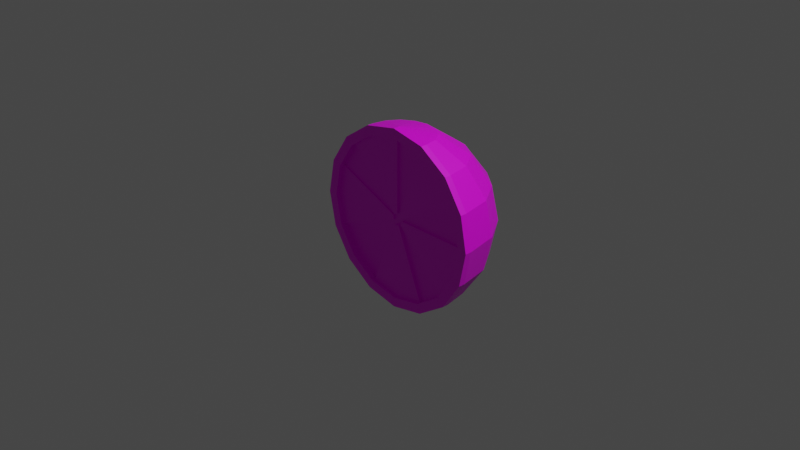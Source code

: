 # Source: lemon.blend  (saved by Blender 2.93.20; exported with 4.5.12 LTS)
import bpy
from mathutils import Matrix  # noqa: F401  (used for matrix-valued properties, if any)

bpy.ops.wm.read_factory_settings(use_empty=True)
scene = bpy.context.scene
scene.name = 'Scene'

# ---- collections
col_collection = bpy.data.collections.new('Collection'); scene.collection.children.link(col_collection)

# ---- images (referenced by path relative to the original .blend; pixels are not part of the script)
import os
ASSET_DIR = os.environ.get("B2B_ASSET_DIR", "")  # directory of the original .blend (textures are referenced by path, not embedded)
HERE = os.path.dirname(os.path.abspath(__file__))  # packed textures are extracted next to this script under _unpacked/

def load_image(name, relpath, width, height, colorspace="sRGB"):
    """Load a texture the original file referenced (path relative to the .blend, or extracted next to this script)."""
    p = next((c for c in (os.path.join(HERE, relpath), os.path.join(ASSET_DIR, relpath)) if relpath and os.path.exists(c)), "")
    if p:
        img = bpy.data.images.load(p, check_existing=True)
        img.name = name
    else:  # same state as the original file: an image datablock whose file is absent (Cycles renders it pink)
        img = bpy.data.images.new(name, width, height)
        img.source = "FILE"
        img.filepath = "//" + (relpath or name)
    img.colorspace_settings.name = colorspace
    return img
img_lemon_texture_png = load_image('lemon_texture.png', 'lemon_texture.png', 1024, 1024, 'sRGB')

# ---- materials (node trees are filled in below, after node groups)
mat_material_001 = bpy.data.materials.new('Material.001')
mat_material_001.use_transparent_shadow = False

# ---- material node trees
mat_material_001.use_nodes = True; mat_material_001.node_tree.nodes.clear()
_N = mat_material_001.node_tree.nodes; _L = mat_material_001.node_tree.links
n0 = _N.new('ShaderNodeOutputMaterial'); n0.name = 'Material Output'; n0.location = (300, 300)
n1 = _N.new('ShaderNodeTexImage'); n1.name = 'Image Texture'; n1.location = (-387, 218)
n1.image = img_lemon_texture_png
n2 = _N.new('ShaderNodeBsdfPrincipled'); n2.name = 'Principled BSDF'; n2.location = (10, 300)
n2.distribution = 'GGX'
n2.subsurface_method = 'BURLEY'
n2.inputs[3].default_value = 1.45
n2.inputs[27].default_value = (0.0, 0.0, 0.0, 1.0)
n2.inputs[28].default_value = 1.0
_L.new(n2.outputs[0], n0.inputs[0])
_L.new(n1.outputs[0], n2.inputs[0])
_L.new(n1.outputs[1], n2.inputs[4])
n0.is_active_output = True

# ---- world
world_world = bpy.data.worlds.new('World'); scene.world = world_world
world_world.use_nodes = True; world_world.node_tree.nodes.clear()
_N = world_world.node_tree.nodes; _L = world_world.node_tree.links
n0 = _N.new('ShaderNodeOutputWorld'); n0.name = 'World Output'; n0.location = (300, 300)
n1 = _N.new('ShaderNodeBackground'); n1.name = 'Background'; n1.location = (10, 300)
n1.inputs[0].default_value = (0.05088, 0.05088, 0.05088, 1.0)
_L.new(n1.outputs[0], n0.inputs[0])
n0.is_active_output = True
world_world.color = (0.05088, 0.05088, 0.05088)
world_world.use_sun_shadow = False
world_world.sun_shadow_jitter_overblur = 0.0

# ---- cameras
cam_camera = bpy.data.cameras.new('Camera')
cam_camera.clip_end = 100.0
cam_camera.ortho_scale = 7.314

# ---- lights
light_light = bpy.data.lights.new('Light', 'POINT')
light_light.transmission_factor = 0.0
light_light.energy = 1000.0
light_light.shadow_soft_size = 0.1
light_light.shadow_maximum_resolution = 0.006
light_light.use_absolute_resolution = True

# ---- meshes
me_sphere_001 = bpy.data.meshes.new('Sphere.001')
me_sphere_001.from_pydata([(0.0, 0.7071, 0.7071), (6.136e-08, 1.057, 0.2916), (6.136e-08, 1.057, -0.2916), (0.0, 0.3827, -0.9239), (0.1464, 0.3536, 0.9239), (0.2706, 0.6533, 0.7071), (0.2694, 1.003, 0.2916), (0.2916, 1.057, -3.335e-08), (0.2694, 1.003, -0.2916), (0.2706, 0.6533, -0.7071), (0.1464, 0.3536, -0.9239), (0.2706, 0.2706, 0.9239), (0.5, 0.5, 0.7071), (0.6533, 0.6533, 0.3827), (0.7071, 0.7071, -4.371e-08), (0.6533, 0.6533, -0.3827), (0.5, 0.5, -0.7071), (0.2706, 0.2706, -0.9239), (0.3536, 0.1464, 0.9239), (0.6533, 0.2706, 0.7071), (0.8536, 0.3536, 0.3827), (0.9239, 0.3827, -4.371e-08), (0.8536, 0.3536, -0.3827), (0.6533, 0.2706, -0.7071), (0.3536, 0.1464, -0.9239), (0.3827, -9.606e-08, 0.9239), (0.7071, -1.855e-07, 0.7071), (0.9239, -2.153e-07, 0.3827), (1.0, -2.451e-07, -4.371e-08), (0.9239, -2.153e-07, -0.3827), (0.7071, -1.855e-07, -0.7071), (0.3827, -1.259e-07, -0.9239), (-3.553e-14, -1.748e-07, 1.0), (3.631e-07, 1.239, -1.68e-08), (-0.1303, 1.185, -0.141), (0.0, -8.742e-08, -1.0), (-0.141, 1.211, -1.68e-08), (-0.1303, 1.185, 0.141), (1.421e-07, 1.211, 0.141), (1.421e-07, 1.211, -0.141), (0.1303, 1.185, -0.141), (0.141, 1.211, -1.68e-08), (0.1303, 1.185, 0.141), (-0.3827, 5.295e-08, 0.9239), (-0.7071, 8.275e-08, 0.7071), (-0.9239, 2.616e-07, 0.3827), (-1.0, 3.51e-07, -4.371e-08), (-0.9239, 2.616e-07, -0.3827), (-0.7071, 8.275e-08, -0.7071), (-0.3827, 6.785e-08, -0.9239), (-0.3536, 0.1464, 0.9239), (-0.6533, 0.2706, 0.7071), (-0.8536, 0.3536, 0.3827), (-0.9239, 0.3827, -4.371e-08), (-0.8536, 0.3536, -0.3827), (-0.6533, 0.2706, -0.7071), (-0.3536, 0.1464, -0.9239), (-0.2706, 0.2706, 0.9239), (-0.5, 0.5, 0.7071), (-0.6533, 0.6533, 0.3827), (-0.7071, 0.7071, -4.371e-08), (-0.6533, 0.6533, -0.3827), (-0.5, 0.5, -0.7071), (-0.2706, 0.2706, -0.9239), (-0.1464, 0.3536, 0.9239), (-0.2706, 0.6533, 0.7071), (-0.2694, 1.003, 0.2916), (-0.2916, 1.057, -3.335e-08), (-0.2694, 1.003, -0.2916), (-0.2706, 0.6533, -0.7071), (-0.1464, 0.3536, -0.9239), (2.123e-07, 0.3827, 0.9239), (3.017e-07, 0.7071, -0.7071), (0.3827, -0.07291, 0.9239), (0.7071, -0.07291, 0.7071), (0.9239, -0.07291, 0.3827), (1.0, -0.07291, -4.371e-08), (0.9239, -0.07291, -0.3827), (0.7071, -0.07291, -0.7071), (0.3827, -0.07291, -0.9239), (-3.553e-14, -0.07291, 1.0), (0.0, -0.07291, -1.0), (-0.3827, -0.07291, 0.9239), (-0.7071, -0.07291, 0.7071), (-0.9239, -0.07291, 0.3827), (-1.0, -0.07291, -4.371e-08), (-0.9239, -0.07291, -0.3827), (-0.7071, -0.07291, -0.7071), (-0.3827, -0.07291, -0.9239), (0.3827, -9.606e-08, 0.9239), (0.7071, -1.855e-07, 0.7071), (0.9239, -2.153e-07, 0.3827), (1.0, -2.451e-07, -4.371e-08), (0.9239, -2.153e-07, -0.3827), (0.7071, -1.855e-07, -0.7071), (0.3827, -1.259e-07, -0.9239), (-0.3827, 5.295e-08, 0.9239), (-0.7071, 8.275e-08, 0.7071), (-0.9239, 2.616e-07, 0.3827), (-1.0, 3.51e-07, -4.371e-08), (-0.9239, 2.616e-07, -0.3827), (-0.7071, 8.275e-08, -0.7071), (-0.3827, 6.785e-08, -0.9239), (-3.553e-14, -1.748e-07, 1.0), (0.0, -8.742e-08, -1.0), (0.3827, -0.07291, 0.9239), (0.7071, -0.07291, 0.7071), (0.9239, -0.07291, 0.3827), (1.0, -0.07291, -4.371e-08), (0.9239, -0.07291, -0.3827), (0.7071, -0.07291, -0.7071), (0.3827, -0.07291, -0.9239), (-0.3827, -0.07291, 0.9239), (-0.7071, -0.07291, 0.7071), (-0.9239, -0.07291, 0.3827), (-1.0, -0.07291, -4.371e-08), (-0.9239, -0.07291, -0.3827), (-0.7071, -0.07291, -0.7071), (-0.3827, -0.07291, -0.9239), (-3.553e-14, -0.07291, 1.0), (0.0, -0.07291, -1.0), (0.3422, -8.835e-08, 0.8262), (0.6324, -1.683e-07, 0.6324), (0.8262, -1.95e-07, 0.3422), (0.8943, -2.216e-07, -3.909e-08), (0.8262, -1.95e-07, -0.3422), (0.6324, -1.683e-07, -0.6324), (0.3422, -1.15e-07, -0.8262), (-0.3422, 4.491e-08, 0.8262), (-0.6324, 7.156e-08, 0.6324), (-0.8262, 2.315e-07, 0.3422), (-0.8943, 3.114e-07, -3.909e-08), (-0.8262, 2.315e-07, -0.3422), (-0.6324, 7.156e-08, -0.6324), (-0.3422, 5.823e-08, -0.8262), (1.083e-08, -1.588e-07, 0.8943), (1.083e-08, -8.063e-08, -0.8943), (0.3422, -0.07183, 0.8262), (0.6324, -0.07183, 0.6324), (0.8262, -0.07183, 0.3422), (0.8943, -0.07183, -3.909e-08), (0.8262, -0.07183, -0.3422), (0.6324, -0.07183, -0.6324), (0.3422, -0.07183, -0.8262), (-0.3422, -0.07183, 0.8262), (-0.6324, -0.07183, 0.6324), (-0.8262, -0.07183, 0.3422), (-0.8943, -0.07183, -3.909e-08), (-0.8262, -0.07183, -0.3422), (-0.6324, -0.07183, -0.6324), (-0.3422, -0.07183, -0.8262), (1.083e-08, -0.07183, 0.8943), (1.083e-08, -0.07183, -0.8943), (0.02466, -2.784e-08, 0.05953), (0.04556, -3.361e-08, 0.04556), (0.05953, -3.553e-08, 0.02466), (0.06444, -3.745e-08, 4.097e-09), (0.05953, -3.553e-08, -0.02466), (0.04556, -3.361e-08, -0.04556), (0.02466, -2.976e-08, -0.05953), (-0.02466, -1.824e-08, 0.05953), (-0.04556, -1.632e-08, 0.04556), (-0.05953, -4.8e-09, 0.02466), (-0.06444, 9.611e-10, 4.097e-09), (-0.05953, -4.8e-09, -0.02466), (-0.04556, -1.632e-08, -0.04556), (-0.02466, -1.728e-08, -0.05953), (6.08e-08, -3.292e-08, 0.06444), (6.08e-08, -2.729e-08, -0.06444), (0.3422, -0.0328, -0.8262), (2.527e-09, -0.0328, -0.8943), (-0.3422, -0.0328, -0.8262), (0.02466, -0.0328, -0.05953), (5.25e-08, -0.0328, -0.06444), (-0.02466, -0.0328, -0.05953), (0.8943, -0.02741, -3.905e-08), (0.8262, -0.02741, -0.3422), (0.6324, -0.02741, -0.6324), (0.06444, -0.02741, 4.14e-09), (0.05953, -0.02741, -0.02466), (0.04556, -0.02741, -0.04556), (0.3422, -0.02665, 0.8262), (0.6324, -0.02665, 0.6324), (0.8262, -0.02665, 0.3422), (0.02466, -0.02665, 0.05953), (0.04556, -0.02665, 0.04556), (0.05953, -0.02665, 0.02466), (-0.3422, -0.02732, 0.8262), (-0.6324, -0.02732, 0.6324), (1.054e-08, -0.02732, 0.8943), (-0.02466, -0.02732, 0.05953), (-0.04556, -0.02732, 0.04556), (6.051e-08, -0.02732, 0.06444), (-0.8262, -0.02114, 0.3422), (-0.8943, -0.02114, -3.909e-08), (-0.8262, -0.02114, -0.3422), (-0.05953, -0.02114, 0.02466), (-0.06444, -0.02114, 4.097e-09), (-0.05953, -0.02114, -0.02466), (0.3422, -0.0328, -0.8262), (2.527e-09, -0.0328, -0.8943), (-0.3422, -0.0328, -0.8262), (0.02466, -0.0328, -0.05953), (5.25e-08, -0.0328, -0.06444), (-0.02466, -0.0328, -0.05953), (0.8943, -0.02741, -3.905e-08), (0.8262, -0.02741, -0.3422), (0.6324, -0.02741, -0.6324), (0.06444, -0.02741, 4.14e-09), (0.05953, -0.02741, -0.02466), (0.04556, -0.02741, -0.04556), (0.3422, -0.02665, 0.8262), (0.6324, -0.02665, 0.6324), (0.8262, -0.02665, 0.3422), (0.02466, -0.02665, 0.05953), (0.04556, -0.02665, 0.04556), (0.05953, -0.02665, 0.02466), (-0.3422, -0.02732, 0.8262), (-0.6324, -0.02732, 0.6324), (1.054e-08, -0.02732, 0.8943), (-0.02466, -0.02732, 0.05953), (-0.04556, -0.02732, 0.04556), (6.051e-08, -0.02732, 0.06444), (-0.8262, -0.02114, 0.3422), (-0.8943, -0.02114, -3.909e-08), (-0.8262, -0.02114, -0.3422), (-0.05953, -0.02114, 0.02466), (-0.06444, -0.02114, 4.097e-09), (-0.05953, -0.02114, -0.02466)], [], [(3, 72, 9, 10), (2, 68, 34, 39), (1, 0, 5, 6), (71, 32, 4), (35, 3, 10), (72, 2, 8, 9), (1, 6, 42, 38), (0, 71, 4, 5), (4, 32, 11), (35, 10, 17), (9, 8, 15, 16), (7, 6, 13, 14), (5, 4, 11, 12), (10, 9, 16, 17), (8, 7, 14, 15), (6, 5, 12, 13), (16, 15, 22, 23), (14, 13, 20, 21), (12, 11, 18, 19), (17, 16, 23, 24), (15, 14, 21, 22), (13, 12, 19, 20), (11, 32, 18), (35, 17, 24), (24, 23, 30, 31), (22, 21, 28, 29), (20, 19, 26, 27), (18, 32, 25), (35, 24, 31), (23, 22, 29, 30), (21, 20, 27, 28), (19, 18, 25, 26), (66, 1, 38, 37), (8, 2, 39, 40), (67, 66, 37, 36), (6, 7, 41, 42), (36, 37, 38, 33), (34, 36, 33, 39), (33, 38, 42, 41), (39, 33, 41, 40), (43, 32, 50), (35, 49, 56), (48, 47, 54, 55), (46, 45, 52, 53), (44, 43, 50, 51), (49, 48, 55, 56), (47, 46, 53, 54), (45, 44, 51, 52), (55, 54, 61, 62), (53, 52, 59, 60), (51, 50, 57, 58), (56, 55, 62, 63), (54, 53, 60, 61), (52, 51, 58, 59), (50, 32, 57), (35, 56, 63), (63, 62, 69, 70), (61, 60, 67, 68), (59, 58, 65, 66), (57, 32, 64), (35, 63, 70), (62, 61, 68, 69), (60, 59, 66, 67), (58, 57, 64, 65), (68, 67, 36, 34), (66, 65, 0, 1), (64, 32, 71), (35, 70, 3), (69, 68, 2, 72), (7, 8, 40, 41), (65, 64, 71, 0), (70, 69, 72, 3), (25, 32, 103, 89), (82, 80, 119, 112), (26, 25, 89, 90), (73, 74, 106, 105), (43, 44, 97, 96), (79, 81, 120, 111), (80, 73, 105, 119), (88, 87, 117, 118), (87, 86, 116, 117), (86, 85, 115, 116), (85, 84, 114, 115), (84, 83, 113, 114), (83, 82, 112, 113), (31, 30, 94, 95), (78, 79, 111, 110), (48, 49, 102, 101), (104, 95, 111, 120), (91, 90, 106, 107), (99, 100, 116, 115), (92, 91, 107, 108), (100, 101, 117, 116), (93, 92, 108, 109), (101, 102, 118, 117), (94, 93, 109, 110), (95, 94, 110, 111), (96, 97, 113, 112), (103, 96, 112, 119), (97, 98, 114, 113), (89, 103, 119, 105), (102, 104, 120, 118), (90, 89, 105, 106), (98, 99, 115, 114), (44, 45, 98, 97), (74, 75, 107, 106), (27, 26, 90, 91), (32, 43, 96, 103), (81, 88, 118, 120), (45, 46, 99, 98), (35, 31, 95, 104), (75, 76, 108, 107), (28, 27, 91, 92), (49, 35, 104, 102), (46, 47, 100, 99), (76, 77, 109, 108), (29, 28, 92, 93), (47, 48, 101, 100), (77, 78, 110, 109), (30, 29, 93, 94), (102, 101, 133, 134), (94, 93, 125, 126), (103, 89, 121, 135), (94, 95, 127, 126), (104, 95, 127, 136), (97, 96, 128, 129), (103, 96, 128, 135), (97, 98, 130, 129), (89, 90, 122, 121), (102, 104, 136, 134), (98, 99, 131, 130), (91, 90, 122, 123), (99, 100, 132, 131), (92, 91, 123, 124), (100, 101, 133, 132), (93, 92, 124, 125), (129, 128, 144, 145), (135, 128, 144, 151), (129, 130, 146, 145), (121, 122, 138, 137), (134, 136, 152, 150), (130, 131, 147, 146), (123, 122, 138, 139), (131, 132, 148, 147), (124, 123, 139, 140), (132, 133, 149, 148), (125, 124, 140, 141), (134, 133, 149, 150), (126, 125, 141, 142), (135, 121, 137, 151), (126, 127, 143, 142), (136, 127, 143, 152), (128, 135, 219, 217), (135, 167, 222, 219), (130, 129, 161, 162), (122, 123, 213, 212), (163, 164, 228, 227), (153, 154, 215, 214), (132, 131, 224, 225), (123, 124, 156, 155), (133, 132, 164, 165), (125, 126, 207, 206), (133, 134, 166, 165), (156, 124, 205, 208), (121, 135, 167, 153), (127, 126, 158, 159), (154, 153, 167, 160, 161, 162, 163, 164, 165, 166, 168, 159, 158, 157, 156, 155), (107, 108, 140, 139), (140, 108, 109, 110, 111, 120, 118, 117, 116, 148, 149, 150, 152, 143, 142, 141), (105, 119, 112, 113, 114, 115, 116, 148, 147, 146, 145, 144, 151, 137, 138, 139, 107, 106), (169, 170, 173, 172), (170, 171, 174, 173), (166, 168, 203, 204), (134, 166, 204, 201), (168, 159, 202, 203), (159, 127, 199, 202), (175, 176, 179, 178), (176, 177, 180, 179), (158, 157, 209, 210), (126, 158, 210, 207), (124, 125, 206, 205), (157, 156, 208, 209), (182, 181, 184, 185), (182, 183, 186, 185), (121, 153, 214, 211), (155, 154, 215, 216), (123, 155, 216, 213), (122, 121, 211, 212), (187, 188, 191, 190), (187, 189, 192, 190), (167, 160, 220, 222), (129, 161, 221, 218), (128, 129, 218, 217), (161, 160, 220, 221), (194, 193, 196, 197), (195, 194, 197, 198), (164, 132, 225, 228), (130, 162, 226, 223), (131, 130, 223, 224), (162, 163, 227, 226), (170, 169, 199, 200), (171, 170, 200, 201), (172, 173, 203, 202), (173, 174, 204, 203), (169, 172, 202, 199), (174, 171, 201, 204), (176, 175, 205, 206), (177, 176, 206, 207), (178, 179, 209, 208), (179, 180, 210, 209), (175, 178, 208, 205), (180, 177, 207, 210), (181, 182, 212, 211), (183, 182, 212, 213), (185, 184, 214, 215), (185, 186, 216, 215), (184, 181, 211, 214), (186, 183, 213, 216), (188, 187, 217, 218), (189, 187, 217, 219), (190, 191, 221, 220), (190, 192, 222, 220), (191, 188, 218, 221), (192, 189, 219, 222), (193, 194, 224, 223), (194, 195, 225, 224), (197, 196, 226, 227), (198, 197, 227, 228), (196, 193, 223, 226), (195, 198, 228, 225)])
_uv = me_sphere_001.uv_layers.new(name='UVMap')
_uv.uv.foreach_set('vector', [0.2309, 0.8171, 0.244, 0.8126, 0.2451, 0.8262, 0.2312, 0.826, 0.07019, 0.8606, 0.06857, 0.85, 0.07395, 0.8551, 0.07463, 0.8591, 0.08425, 0.8558, 0.09861, 0.8509, 0.1011, 0.864, 0.08587, 0.8664, 0.1117, 0.8464, 0.1285, 0.8411, 0.1135, 0.8548, 0.214, 0.8224, 0.2309, 0.8171, 0.2312, 0.826, 0.05583, 0.8656, 0.07019, 0.8606, 0.07147, 0.8714, 0.05693, 0.8791, 0.08425, 0.8558, 0.08587, 0.8664, 0.08049, 0.8613, 0.07981, 0.8574, 0.09861, 0.8509, 0.1117, 0.8464, 0.1135, 0.8548, 0.1011, 0.864, 0.1135, 0.8548, 0.1285, 0.8411, 0.1168, 0.8625, 0.214, 0.8224, 0.2312, 0.826, 0.23, 0.8352, 0.05693, 0.8791, 0.07147, 0.8714, 0.06971, 0.8951, 0.05655, 0.8939, 0.07875, 0.8695, 0.08587, 0.8664, 0.09364, 0.8868, 0.08191, 0.8926, 0.1011, 0.864, 0.1135, 0.8548, 0.1168, 0.8625, 0.1052, 0.8772, 0.2312, 0.826, 0.2451, 0.8262, 0.2447, 0.841, 0.23, 0.8352, 0.07147, 0.8714, 0.07875, 0.8695, 0.08191, 0.8926, 0.06971, 0.8951, 0.08587, 0.8664, 0.1011, 0.864, 0.1052, 0.8772, 0.09364, 0.8868, 0.05655, 0.8939, 0.06971, 0.8951, 0.06977, 0.916, 0.05401, 0.9107, 0.08191, 0.8926, 0.09364, 0.8868, 0.09924, 0.9054, 0.08504, 0.9139, 0.1052, 0.8772, 0.1168, 0.8625, 0.1217, 0.8689, 0.1118, 0.8904, 0.23, 0.8352, 0.2447, 0.841, 0.2421, 0.8578, 0.2269, 0.8444, 0.06971, 0.8951, 0.08191, 0.8926, 0.08504, 0.9139, 0.06977, 0.916, 0.09364, 0.8868, 0.1052, 0.8772, 0.1118, 0.8904, 0.09924, 0.9054, 0.1168, 0.8625, 0.1285, 0.8411, 0.1217, 0.8689, 0.214, 0.8224, 0.23, 0.8352, 0.2269, 0.8444, 0.2269, 0.8444, 0.2421, 0.8578, 0.2361, 0.8774, 0.2214, 0.8527, 0.06977, 0.916, 0.08504, 0.9139, 0.08937, 0.9425, 0.06799, 0.9435, 0.09924, 0.9054, 0.1118, 0.8904, 0.122, 0.9034, 0.1083, 0.9281, 0.2292, 0.9254, 0.236, 0.8977, 0.236, 0.9294, 0.1115, 0.6963, 0.1244, 0.7183, 0.1188, 0.7266, 0.05401, 0.9107, 0.06977, 0.916, 0.06799, 0.9435, 0.04801, 0.9303, 0.08504, 0.9139, 0.09924, 0.9054, 0.1083, 0.9281, 0.08937, 0.9425, 0.1118, 0.8904, 0.1217, 0.8689, 0.1285, 0.8729, 0.122, 0.9034, 0.08297, 0.845, 0.08425, 0.8558, 0.07981, 0.8574, 0.07938, 0.8533, 0.07147, 0.8714, 0.07019, 0.8606, 0.07463, 0.8591, 0.07506, 0.8632, 0.07569, 0.847, 0.08297, 0.845, 0.07938, 0.8533, 0.07664, 0.8541, 0.08587, 0.8664, 0.07875, 0.8695, 0.0778, 0.8623, 0.08049, 0.8613, 0.07664, 0.8541, 0.07938, 0.8533, 0.07981, 0.8574, 0.07722, 0.8582, 0.07395, 0.8551, 0.07664, 0.8541, 0.07722, 0.8582, 0.07463, 0.8591, 0.07722, 0.8582, 0.07981, 0.8574, 0.08049, 0.8613, 0.0778, 0.8623, 0.07463, 0.8591, 0.07722, 0.8582, 0.0778, 0.8623, 0.07506, 0.8632, 0.2286, 0.8673, 0.236, 0.8977, 0.2231, 0.8757, 0.1603, 0.7137, 0.1603, 0.6819, 0.1671, 0.6859, 0.03249, 0.813, 0.0461, 0.7883, 0.0552, 0.811, 0.04267, 0.826, 0.06507, 0.7739, 0.08645, 0.7729, 0.08467, 0.8005, 0.0694, 0.8025, 0.1064, 0.7861, 0.1212, 0.8108, 0.1157, 0.8192, 0.1004, 0.8057, 0.214, 0.7906, 0.2206, 0.7601, 0.2308, 0.7731, 0.2208, 0.7946, 0.0461, 0.7883, 0.06507, 0.7739, 0.0694, 0.8025, 0.0552, 0.811, 0.08645, 0.7729, 0.1064, 0.7861, 0.1004, 0.8057, 0.08467, 0.8005, 0.2308, 0.7731, 0.2433, 0.7581, 0.2489, 0.7767, 0.2373, 0.7863, 0.0694, 0.8025, 0.08467, 0.8005, 0.08473, 0.8213, 0.07254, 0.8238, 0.1004, 0.8057, 0.1157, 0.8192, 0.1125, 0.8283, 0.09789, 0.8225, 0.2208, 0.7946, 0.2308, 0.7731, 0.2373, 0.7863, 0.2258, 0.801, 0.0552, 0.811, 0.0694, 0.8025, 0.07254, 0.8238, 0.0608, 0.8296, 0.08467, 0.8005, 0.1004, 0.8057, 0.09789, 0.8225, 0.08473, 0.8213, 0.1157, 0.8192, 0.1285, 0.8411, 0.1125, 0.8283, 0.214, 0.8224, 0.2208, 0.7946, 0.2258, 0.801, 0.2258, 0.801, 0.2373, 0.7863, 0.2415, 0.7996, 0.2291, 0.8087, 0.0608, 0.8296, 0.07254, 0.8238, 0.07569, 0.847, 0.06857, 0.85, 0.08473, 0.8213, 0.09789, 0.8225, 0.09751, 0.8373, 0.08297, 0.845, 0.1125, 0.8283, 0.1285, 0.8411, 0.1113, 0.8375, 0.214, 0.8224, 0.2258, 0.801, 0.2291, 0.8087, 0.0492, 0.8393, 0.0608, 0.8296, 0.06857, 0.85, 0.05337, 0.8525, 0.07254, 0.8238, 0.08473, 0.8213, 0.08297, 0.845, 0.07569, 0.847, 0.09789, 0.8225, 0.1125, 0.8283, 0.1113, 0.8375, 0.09751, 0.8373, 0.06857, 0.85, 0.07569, 0.847, 0.07664, 0.8541, 0.07395, 0.8551, 0.08297, 0.845, 0.09751, 0.8373, 0.09861, 0.8509, 0.08425, 0.8558, 0.1113, 0.8375, 0.1285, 0.8411, 0.1117, 0.8464, 0.214, 0.8224, 0.2291, 0.8087, 0.2309, 0.8171, 0.05337, 0.8525, 0.06857, 0.85, 0.07019, 0.8606, 0.05583, 0.8656, 0.07875, 0.8695, 0.07147, 0.8714, 0.07506, 0.8632, 0.0778, 0.8623, 0.09751, 0.8373, 0.1113, 0.8375, 0.1117, 0.8464, 0.09861, 0.8509, 0.2291, 0.8087, 0.2415, 0.7996, 0.244, 0.8126, 0.2309, 0.8171, 0.236, 0.9294, 0.236, 0.8977, 0.2363, 0.8976, 0.2363, 0.9295, 0.3147, 0.8774, 0.314, 0.9005, 0.3138, 0.9005, 0.3145, 0.8773, 0.7911, 0.1817, 0.7977, 0.1512, 0.798, 0.1513, 0.7914, 0.1819, 0.8806, 0.1436, 0.8904, 0.16, 0.8902, 0.1604, 0.8804, 0.1439, 0.7903, 0.08905, 0.7755, 0.06436, 0.7758, 0.06384, 0.7906, 0.08872, 0.947, 0.1213, 0.947, 0.09784, 0.9472, 0.09775, 0.9472, 0.1213, 0.314, 0.9005, 0.3189, 0.9219, 0.3187, 0.9221, 0.3138, 0.9005, 0.9414, 0.07623, 0.9312, 0.05977, 0.9314, 0.05941, 0.9417, 0.07599, 0.9312, 0.05977, 0.9179, 0.051, 0.9179, 0.05058, 0.9314, 0.05941, 0.9179, 0.051, 0.9036, 0.05127, 0.9036, 0.05086, 0.9179, 0.05058, 0.9036, 0.05127, 0.8906, 0.06049, 0.8905, 0.06015, 0.9036, 0.05086, 0.8906, 0.06049, 0.8811, 0.07732, 0.8808, 0.07712, 0.8905, 0.06015, 0.8811, 0.07732, 0.8764, 0.09912, 0.8761, 0.09904, 0.8808, 0.07712, 0.7024, 0.1839, 0.7171, 0.2086, 0.7169, 0.2091, 0.702, 0.1842, 0.9414, 0.143, 0.947, 0.1213, 0.9472, 0.1213, 0.9417, 0.1432, 0.7016, 0.09129, 0.695, 0.1218, 0.6947, 0.1217, 0.7013, 0.091, 0.2095, 0.6621, 0.2095, 0.6873, 0.2066, 0.6865, 0.2066, 0.663, 0.05679, 0.7728, 0.04272, 0.7628, 0.04438, 0.759, 0.05737, 0.7683, 0.1055, 0.6636, 0.121, 0.6637, 0.1205, 0.6683, 0.1061, 0.6682, 0.07225, 0.7731, 0.05679, 0.7728, 0.05737, 0.7683, 0.07166, 0.7685, 0.121, 0.6637, 0.1355, 0.6734, 0.1338, 0.6774, 0.1205, 0.6683, 0.08664, 0.7636, 0.07225, 0.7731, 0.07166, 0.7685, 0.08496, 0.7598, 0.2413, 0.6381, 0.2523, 0.6561, 0.2499, 0.6587, 0.2397, 0.6421, 0.09767, 0.7459, 0.08664, 0.7636, 0.08496, 0.7598, 0.09518, 0.7433, 0.2095, 0.6873, 0.2035, 0.7106, 0.201, 0.7081, 0.2066, 0.6865, 0.07529, 0.7142, 0.08059, 0.6911, 0.08307, 0.6935, 0.07817, 0.7148, 0.2374, 0.9039, 0.2365, 0.8794, 0.2393, 0.88, 0.2402, 0.903, 0.08059, 0.6911, 0.09123, 0.6733, 0.09292, 0.6771, 0.08307, 0.6935, 0.2423, 0.9272, 0.2374, 0.9039, 0.2402, 0.903, 0.2448, 0.9248, 0.2523, 0.6561, 0.2583, 0.6795, 0.2554, 0.6804, 0.2499, 0.6587, 0.04272, 0.7628, 0.03233, 0.7446, 0.03481, 0.7422, 0.04438, 0.759, 0.09123, 0.6733, 0.1055, 0.6636, 0.1061, 0.6682, 0.09292, 0.6771, 0.7755, 0.06436, 0.7556, 0.05119, 0.7556, 0.05058, 0.7758, 0.06384, 0.8904, 0.16, 0.9035, 0.1687, 0.9034, 0.1692, 0.8902, 0.1604, 0.7775, 0.2064, 0.7911, 0.1817, 0.7914, 0.1819, 0.7777, 0.2068, 0.236, 0.8977, 0.2286, 0.8673, 0.2289, 0.867, 0.2363, 0.8976, 0.947, 0.09784, 0.9414, 0.07623, 0.9417, 0.07599, 0.9472, 0.09775, 0.7556, 0.05119, 0.7342, 0.05219, 0.7341, 0.05159, 0.7556, 0.05058, 0.695, 0.1535, 0.7024, 0.1839, 0.702, 0.1842, 0.6947, 0.1536, 0.9035, 0.1687, 0.9178, 0.1687, 0.9179, 0.1691, 0.9034, 0.1692, 0.7585, 0.2208, 0.7775, 0.2064, 0.7777, 0.2068, 0.7586, 0.2214, 0.695, 0.1218, 0.695, 0.1535, 0.6947, 0.1536, 0.6947, 0.1217, 0.7342, 0.05219, 0.7152, 0.06659, 0.715, 0.06612, 0.7341, 0.05159, 0.9178, 0.1687, 0.9312, 0.1596, 0.9313, 0.16, 0.9179, 0.1691, 0.7371, 0.2218, 0.7585, 0.2208, 0.7586, 0.2214, 0.737, 0.2224, 0.7152, 0.06659, 0.7016, 0.09129, 0.7013, 0.091, 0.715, 0.06612, 0.9312, 0.1596, 0.9414, 0.143, 0.9417, 0.1432, 0.9313, 0.16, 0.7171, 0.2086, 0.7371, 0.2218, 0.737, 0.2224, 0.7169, 0.2091, 0.9325, 0.1782, 0.9191, 0.1693, 0.9184, 0.1754, 0.9303, 0.1834, 0.9483, 0.2392, 0.9428, 0.2606, 0.9395, 0.2571, 0.9445, 0.238, 0.881, 0.2606, 0.8912, 0.277, 0.8934, 0.2718, 0.8843, 0.2571, 0.9483, 0.2392, 0.9483, 0.216, 0.9445, 0.2172, 0.9445, 0.238, 0.9428, 0.1946, 0.9483, 0.216, 0.9445, 0.2172, 0.9395, 0.198, 0.8754, 0.216, 0.8754, 0.2392, 0.8793, 0.238, 0.8793, 0.2172, 0.881, 0.2606, 0.8754, 0.2392, 0.8793, 0.238, 0.8843, 0.2571, 0.8754, 0.216, 0.881, 0.1946, 0.8843, 0.198, 0.8793, 0.2172, 0.8912, 0.277, 0.9046, 0.2859, 0.9054, 0.2797, 0.8934, 0.2718, 0.9325, 0.1782, 0.9428, 0.1946, 0.9395, 0.198, 0.9303, 0.1834, 0.881, 0.1946, 0.8912, 0.1782, 0.8934, 0.1834, 0.8843, 0.198, 0.9191, 0.2859, 0.9046, 0.2859, 0.9054, 0.2797, 0.9184, 0.2797, 0.8912, 0.1782, 0.9046, 0.1693, 0.9054, 0.1754, 0.8934, 0.1834, 0.9325, 0.277, 0.9191, 0.2859, 0.9184, 0.2797, 0.9303, 0.2718, 0.9046, 0.1693, 0.9191, 0.1693, 0.9184, 0.1754, 0.9054, 0.1754, 0.9428, 0.2606, 0.9325, 0.277, 0.9303, 0.2718, 0.9395, 0.2571, 0.8098, 0.2703, 0.805, 0.2508, 0.8024, 0.2516, 0.8072, 0.2729, 0.8053, 0.2298, 0.805, 0.2508, 0.8024, 0.2516, 0.8022, 0.2288, 0.8098, 0.2703, 0.8189, 0.2854, 0.8173, 0.2891, 0.8072, 0.2729, 0.8102, 0.2103, 0.8186, 0.1957, 0.8172, 0.1925, 0.8078, 0.2079, 0.8626, 0.2705, 0.8675, 0.2511, 0.8703, 0.2519, 0.8651, 0.2731, 0.8189, 0.2854, 0.8306, 0.2933, 0.8301, 0.2977, 0.8173, 0.2891, 0.8297, 0.1881, 0.8186, 0.1957, 0.8172, 0.1925, 0.8291, 0.1839, 0.8306, 0.2933, 0.843, 0.2932, 0.8436, 0.2974, 0.8301, 0.2977, 0.842, 0.1881, 0.8297, 0.1881, 0.8291, 0.1839, 0.8426, 0.1838, 0.843, 0.2932, 0.8541, 0.2854, 0.8555, 0.2887, 0.8436, 0.2974, 0.8537, 0.1961, 0.842, 0.1881, 0.8426, 0.1838, 0.8552, 0.1924, 0.8626, 0.2705, 0.8541, 0.2854, 0.8555, 0.2887, 0.8651, 0.2731, 0.8627, 0.2112, 0.8537, 0.1961, 0.8552, 0.1924, 0.8653, 0.2085, 0.8053, 0.2298, 0.8102, 0.2103, 0.8078, 0.2079, 0.8022, 0.2288, 0.8627, 0.2112, 0.8676, 0.2305, 0.8702, 0.2297, 0.8653, 0.2085, 0.8675, 0.2511, 0.8676, 0.2305, 0.8702, 0.2297, 0.8703, 0.2519, 0.1107, 0.9434, 0.09855, 0.9623, 0.09832, 0.96, 0.1093, 0.9427, 0.6492, 0.06528, 0.6379, 0.0511, 0.6386, 0.05113, 0.6491, 0.06432, 0.2775, 0.03609, 0.2791, 0.04563, 0.2625, 0.0484, 0.2624, 0.04744, 0.7576, 0.2225, 0.7715, 0.2298, 0.7705, 0.2309, 0.7578, 0.2244, 0.4273, 0.07966, 0.4257, 0.07815, 0.427, 0.07686, 0.428, 0.07838, 0.427, 0.09057, 0.4251, 0.09174, 0.4255, 0.09408, 0.4269, 0.0938, 0.07879, 0.8591, 0.09876, 0.8671, 0.09782, 0.8686, 0.07946, 0.8612, 0.2563, 0.07897, 0.2498, 0.07551, 0.2594, 0.05185, 0.2599, 0.05242, 0.2583, 0.01696, 0.2657, 0.01776, 0.2611, 0.04576, 0.2604, 0.04579, 0.798, 0.2494, 0.7978, 0.2754, 0.7967, 0.2742, 0.7968, 0.2506, 0.2583, 0.01696, 0.2512, 0.02061, 0.2599, 0.04614, 0.2604, 0.04579, 0.6355, 0.05181, 0.6273, 0.07228, 0.6272, 0.07108, 0.6348, 0.05207, 0.2707, 0.07423, 0.2752, 0.06742, 0.2621, 0.05103, 0.2617, 0.05173, 0.241, 0.04238, 0.2411, 0.05268, 0.2586, 0.04953, 0.2586, 0.04853, 0.6815, 0.8744, 0.6834, 0.8732, 0.6842, 0.8717, 0.6849, 0.8691, 0.6851, 0.8663, 0.6849, 0.8643, 0.6837, 0.8623, 0.6822, 0.8608, 0.6809, 0.8608, 0.6796, 0.8616, 0.6781, 0.8637, 0.6769, 0.8665, 0.677, 0.8686, 0.6776, 0.8711, 0.6786, 0.8734, 0.6796, 0.8746, 0.2862, 0.5604, 0.3012, 0.5602, 0.3004, 0.5664, 0.287, 0.5665, 0.3004, 0.5664, 0.3012, 0.5602, 0.3155, 0.5694, 0.3266, 0.5876, 0.3322, 0.6111, 0.3322, 0.6357, 0.3265, 0.6593, 0.3156, 0.6766, 0.3023, 0.686, 0.3015, 0.68, 0.3134, 0.6713, 0.323, 0.6557, 0.3282, 0.6345, 0.328, 0.6123, 0.3231, 0.5911, 0.3131, 0.575, 0.2622, 0.5868, 0.2561, 0.6101, 0.256, 0.6354, 0.2617, 0.6591, 0.2728, 0.6774, 0.2873, 0.6866, 0.3023, 0.686, 0.3015, 0.68, 0.288, 0.6803, 0.2752, 0.6718, 0.2651, 0.6555, 0.2602, 0.6342, 0.2601, 0.6114, 0.2657, 0.5905, 0.275, 0.5751, 0.287, 0.5665, 0.2862, 0.5604, 0.2728, 0.5698, 0.6428, 0.8511, 0.6452, 0.8221, 0.6766, 0.8618, 0.6756, 0.8634, 0.6452, 0.8221, 0.661, 0.8124, 0.6774, 0.86, 0.6766, 0.8618, 0.4232, 0.07896, 0.4217, 0.0811, 0.4202, 0.07924, 0.421, 0.07735, 0.6285, 0.02479, 0.636, 0.04687, 0.635, 0.0462, 0.6283, 0.02605, 0.4217, 0.0811, 0.4205, 0.08391, 0.4192, 0.08079, 0.4202, 0.07924, 0.6348, 0.04893, 0.6197, 0.04362, 0.6205, 0.04287, 0.6343, 0.04763, 0.6582, 0.9187, 0.6424, 0.9044, 0.6764, 0.8723, 0.6769, 0.8741, 0.6424, 0.9044, 0.6424, 0.8773, 0.6757, 0.8706, 0.6764, 0.8723, 0.4206, 0.08601, 0.4212, 0.08851, 0.42, 0.08964, 0.4193, 0.08798, 0.6198, 0.05253, 0.6348, 0.04981, 0.6343, 0.05063, 0.6203, 0.05315, 0.7827, 0.2358, 0.798, 0.2494, 0.7968, 0.2506, 0.783, 0.2382, 0.4212, 0.08851, 0.4222, 0.09082, 0.4205, 0.09145, 0.42, 0.08964, 0.6886, 0.9357, 0.7002, 0.9194, 0.6833, 0.8765, 0.6819, 0.8767, 0.6886, 0.9357, 0.674, 0.9281, 0.6805, 0.8774, 0.6819, 0.8767, 0.6453, 0.07117, 0.6375, 0.0517, 0.6375, 0.05305, 0.6447, 0.07094, 0.4232, 0.09201, 0.4251, 0.09174, 0.4255, 0.09408, 0.4241, 0.09472, 0.6329, 0.07527, 0.636, 0.0523, 0.6363, 0.05343, 0.6334, 0.0747, 0.7576, 0.2225, 0.7466, 0.238, 0.7477, 0.2385, 0.7578, 0.2244, 0.7219, 0.8861, 0.7185, 0.863, 0.6868, 0.8678, 0.6863, 0.8697, 0.7219, 0.8861, 0.7113, 0.9027, 0.6861, 0.8718, 0.6863, 0.8697, 0.4278, 0.08911, 0.4285, 0.0865, 0.4299, 0.08712, 0.4296, 0.0892, 0.6526, 0.04643, 0.6383, 0.04882, 0.6389, 0.04944, 0.6522, 0.04716, 0.1107, 0.9434, 0.1068, 0.917, 0.1058, 0.9188, 0.1093, 0.9427, 0.4287, 0.08364, 0.4285, 0.0865, 0.4299, 0.08712, 0.4303, 0.08513, 0.7105, 0.8127, 0.7148, 0.8396, 0.6854, 0.8622, 0.6844, 0.861, 0.693, 0.8055, 0.7105, 0.8127, 0.6844, 0.861, 0.6835, 0.8595, 0.637, 0.04654, 0.641, 0.02232, 0.6413, 0.02319, 0.6375, 0.046, 0.6512, 0.03818, 0.6381, 0.04799, 0.6384, 0.04716, 0.6508, 0.03793, 0.09876, 0.8671, 0.1034, 0.8972, 0.1023, 0.8966, 0.09782, 0.8686, 0.4285, 0.08165, 0.4273, 0.07966, 0.428, 0.07838, 0.429, 0.07965, 0.03222, 0.8786, 0.0299, 0.9076, 0.02945, 0.9085, 0.03184, 0.8782, 0.04802, 0.8689, 0.03222, 0.8786, 0.03184, 0.8782, 0.04831, 0.8681, 0.06264, 0.9199, 0.06363, 0.9183, 0.06365, 0.9184, 0.06264, 0.9199, 0.06363, 0.9183, 0.06443, 0.9165, 0.06446, 0.9165, 0.06365, 0.9184, 0.0299, 0.9076, 0.06264, 0.9199, 0.06264, 0.9199, 0.02945, 0.9085, 0.06443, 0.9165, 0.04802, 0.8689, 0.04831, 0.8681, 0.06446, 0.9165, 0.02942, 0.9609, 0.04524, 0.9752, 0.04559, 0.9762, 0.02908, 0.9613, 0.02949, 0.9339, 0.02942, 0.9609, 0.02908, 0.9613, 0.02913, 0.9332, 0.06392, 0.9306, 0.06346, 0.9288, 0.06348, 0.9288, 0.06395, 0.9306, 0.06346, 0.9288, 0.0628, 0.9272, 0.06281, 0.9271, 0.06348, 0.9288, 0.04524, 0.9752, 0.06392, 0.9306, 0.06395, 0.9306, 0.04559, 0.9762, 0.0628, 0.9272, 0.02949, 0.9339, 0.02913, 0.9332, 0.06281, 0.9271, 0.08725, 0.9759, 0.07564, 0.9923, 0.07571, 0.9928, 0.08777, 0.9759, 0.06108, 0.9846, 0.07564, 0.9923, 0.07571, 0.9928, 0.06057, 0.9849, 0.06893, 0.9333, 0.07034, 0.933, 0.07036, 0.9329, 0.06893, 0.9332, 0.06893, 0.9333, 0.06756, 0.9339, 0.06753, 0.9338, 0.06893, 0.9332, 0.07034, 0.933, 0.08725, 0.9759, 0.08777, 0.9759, 0.07036, 0.9329, 0.06756, 0.9339, 0.06108, 0.9846, 0.06057, 0.9849, 0.06753, 0.9338, 0.1056, 0.9195, 0.109, 0.9426, 0.1093, 0.9427, 0.1058, 0.9188, 0.09839, 0.9592, 0.109, 0.9426, 0.1093, 0.9427, 0.09832, 0.96, 0.07338, 0.9263, 0.07383, 0.9243, 0.07382, 0.9243, 0.07336, 0.9263, 0.07338, 0.9263, 0.07312, 0.9283, 0.07309, 0.9283, 0.07336, 0.9263, 0.07383, 0.9243, 0.1056, 0.9195, 0.1058, 0.9188, 0.07382, 0.9243, 0.07312, 0.9283, 0.09839, 0.9592, 0.09832, 0.96, 0.07309, 0.9283, 0.1018, 0.8961, 0.09755, 0.8692, 0.09782, 0.8686, 0.1023, 0.8966, 0.09755, 0.8692, 0.08001, 0.862, 0.07946, 0.8612, 0.09782, 0.8686, 0.07144, 0.9175, 0.07247, 0.9187, 0.07247, 0.9188, 0.07143, 0.9175, 0.07053, 0.916, 0.07144, 0.9175, 0.07143, 0.9175, 0.0705, 0.916, 0.07247, 0.9187, 0.1018, 0.8961, 0.1023, 0.8966, 0.07247, 0.9188, 0.08001, 0.862, 0.07053, 0.916, 0.0705, 0.916, 0.07946, 0.8612])
me_sphere_001.materials.append(mat_material_001)
me_sphere_001.use_remesh_fix_poles = True
me_sphere_001.use_remesh_preserve_attributes = False
me_sphere_001.update()

# ---- objects
ob_light = bpy.data.objects.new('Light', light_light)
ob_camera = bpy.data.objects.new('Camera', cam_camera)
ob_sphere = bpy.data.objects.new('Sphere', me_sphere_001)

# ---- transforms, parenting, visibility, modifiers, constraints
ob_light.location = (4.076, 1.005, 5.904)
ob_light.rotation_euler = (0.6503, 0.05522, 1.866)
ob_light.lock_rotations_4d = False
ob_light.empty_display_type = 'ARROWS'
ob_light.color = (0.0, 0.0, 0.0, 0.0)
ob_light.lineart.crease_threshold = 0.0
ob_camera.location = (7.359, -6.926, 4.958)
ob_camera.rotation_euler = (1.109, 0.0, 0.8149)
ob_camera.lock_rotations_4d = False
ob_camera.empty_display_type = 'ARROWS'
ob_camera.color = (0.0, 0.0, 0.0, 0.0)
ob_camera.display_type = 'WIRE'
ob_camera.lineart.crease_threshold = 0.0
ob_sphere.location = (0.0, 0.0, 0.0)

# ---- collection membership
col_collection.objects.link(ob_light)
col_collection.objects.link(ob_camera)
col_collection.objects.link(ob_sphere)

# ---- scene / render settings (as saved in the file)
scene.camera = ob_camera
scene.frame_start = 1; scene.frame_end = 250; scene.frame_set(0)
scene.render.engine = 'BLENDER_EEVEE_NEXT'
scene.cycles.use_denoising = False
scene.cycles.samples = 128
scene.cycles.sampling_pattern = 'TABULATED_SOBOL'
scene.cycles.use_adaptive_sampling = False
scene.cycles.use_light_tree = False
scene.view_settings.view_transform = 'Filmic'
bpy.context.view_layer.update()
